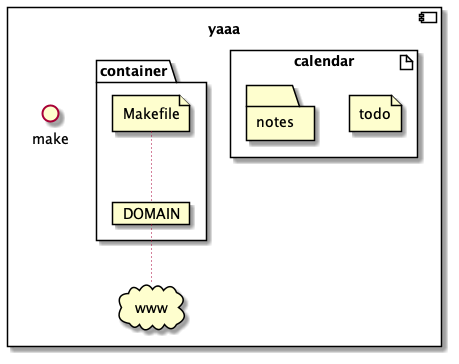

The diagram above was rendered by PlantUML. Its source (embedded in the PNG):
@startuml
component "yaaa" {
  cloud "www"

  interface "make"

  artifact "calendar" {
    file "todo"
    folder "notes"
  }

  package "container" {
    card "DOMAIN"
    file "Makefile"
  }
}


Makefile ~~ DOMAIN
DOMAIN ~~ www

@enduml